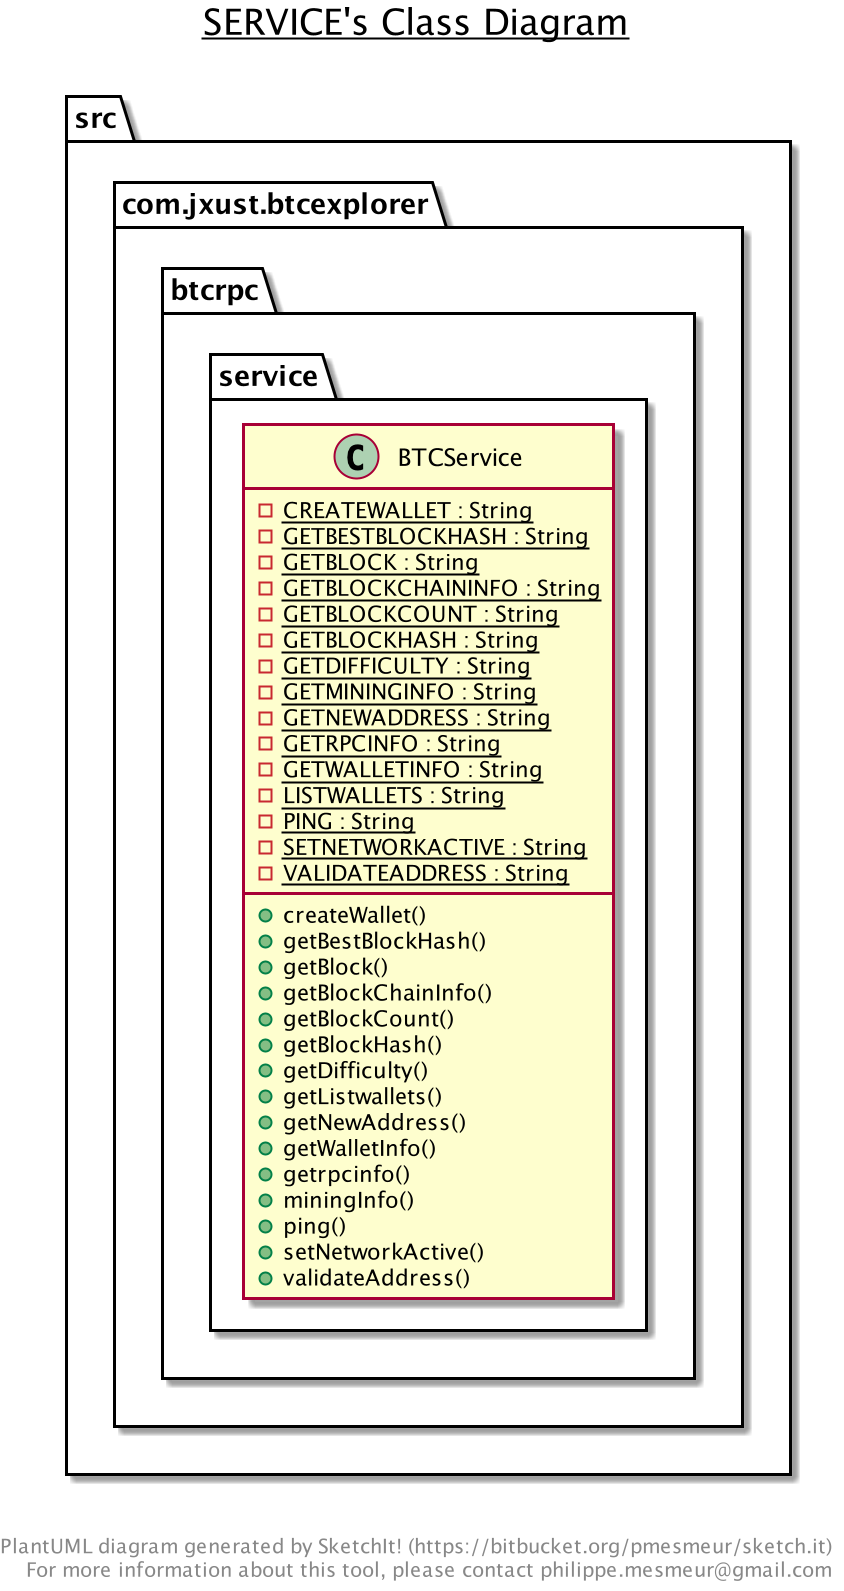

The diagram above was rendered by PlantUML. Its source (embedded in the PNG):
@startuml

title __SERVICE's Class Diagram__\n

  namespace  src{
    namespace com.jxust.btcexplorer {
      namespace btcrpc {
        namespace service {
          class com.jxust.btcexplorer.btcrpc.service.BTCService {
              {static} - CREATEWALLET : String
              {static} - GETBESTBLOCKHASH : String
              {static} - GETBLOCK : String
              {static} - GETBLOCKCHAININFO : String
              {static} - GETBLOCKCOUNT : String
              {static} - GETBLOCKHASH : String
              {static} - GETDIFFICULTY : String
              {static} - GETMININGINFO : String
              {static} - GETNEWADDRESS : String
              {static} - GETRPCINFO : String
              {static} - GETWALLETINFO : String
              {static} - LISTWALLETS : String
              {static} - PING : String
              {static} - SETNETWORKACTIVE : String
              {static} - VALIDATEADDRESS : String
              + createWallet()
              + getBestBlockHash()
              + getBlock()
              + getBlockChainInfo()
              + getBlockCount()
              + getBlockHash()
              + getDifficulty()
              + getListwallets()
              + getNewAddress()
              + getWalletInfo()
              + getrpcinfo()
              + miningInfo()
              + ping()
              + setNetworkActive()
              + validateAddress()
          }
        }
      }
    }
  }
  



right footer


PlantUML diagram generated by SketchIt! (https://bitbucket.org/pmesmeur/sketch.it)
For more information about this tool, please contact philippe.mesmeur@gmail.com
endfooter

@enduml